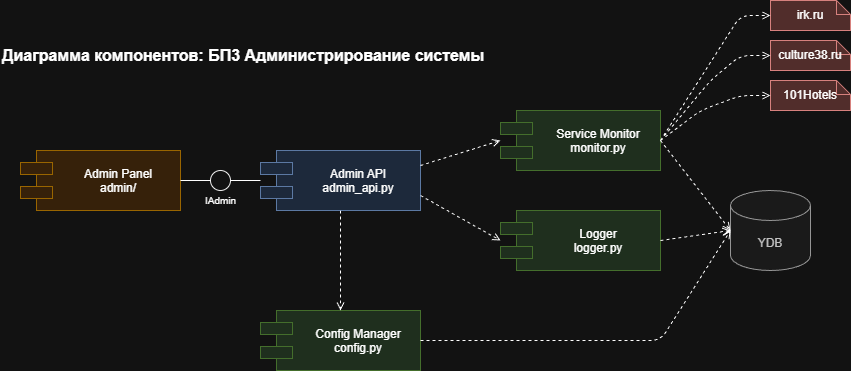

The diagram above was exported from draw.io. Its source (the exported page's mxGraphModel, read from the mxfile embedded in the PNG):
<mxGraphModel dx="983" dy="1143" grid="1" gridSize="10" guides="1" tooltips="1" connect="1" arrows="1" fold="1" page="1" pageScale="1" pageWidth="900" pageHeight="600" background="#ffffff" math="0" shadow="0">
  <root>
    <mxCell id="0" />
    <mxCell id="1" parent="0" />
    <mxCell id="title3" parent="1" style="text;html=1;strokeColor=none;fillColor=none;align=left;verticalAlign=middle;fontSize=16;fontStyle=1;" value="Диаграмма компонентов: БП3 Администрирование системы" vertex="1">
      <mxGeometry height="30" width="500" x="20" y="10" as="geometry" />
    </mxCell>
    <mxCell id="c3_panel" parent="1" style="shape=component;align=center;spacingLeft=36;fillColor=#ffe6cc;strokeColor=#d79b00;" value="Admin Panel&#10;admin/" vertex="1">
      <mxGeometry height="60" width="160" x="40" y="120" as="geometry" />
    </mxCell>
    <mxCell id="c3_api" parent="1" style="shape=component;align=center;spacingLeft=36;fillColor=#dae8fc;strokeColor=#6c8ebf;" value="Admin API&#10;admin_api.py" vertex="1">
      <mxGeometry height="60" width="160" x="280" y="120" as="geometry" />
    </mxCell>
    <mxCell id="c3_monitor" parent="1" style="shape=component;align=center;spacingLeft=36;fillColor=#d5e8d4;strokeColor=#82b366;" value="Service Monitor&#10;monitor.py" vertex="1">
      <mxGeometry height="60" width="160" x="520" y="80" as="geometry" />
    </mxCell>
    <mxCell id="c3_logger" parent="1" style="shape=component;align=center;spacingLeft=36;fillColor=#d5e8d4;strokeColor=#82b366;" value="Logger&#10;logger.py" vertex="1">
      <mxGeometry height="60" width="160" x="520" y="180" as="geometry" />
    </mxCell>
    <mxCell id="c3_config" parent="1" style="shape=component;align=center;spacingLeft=36;fillColor=#d5e8d4;strokeColor=#82b366;" value="Config Manager&#10;config.py" vertex="1">
      <mxGeometry height="60" width="160" x="280" y="280" as="geometry" />
    </mxCell>
    <mxCell id="db3_ydb" parent="1" style="shape=cylinder3;whiteSpace=wrap;html=1;boundedLbl=1;backgroundOutline=1;size=15;fillColor=#f5f5f5;strokeColor=#666666;fontColor=#333333;" value="YDB" vertex="1">
      <mxGeometry height="80" width="80" x="750" y="160" as="geometry" />
    </mxCell>
    <mxCell id="ext3_irk" parent="1" style="shape=note;whiteSpace=wrap;html=1;size=14;fillColor=#f8cecc;strokeColor=#b85450;" value="irk.ru" vertex="1">
      <mxGeometry height="30" width="80" x="790" y="-30" as="geometry" />
    </mxCell>
    <mxCell id="ext3_culture" parent="1" style="shape=note;whiteSpace=wrap;html=1;size=14;fillColor=#f8cecc;strokeColor=#b85450;" value="culture38.ru" vertex="1">
      <mxGeometry height="30" width="80" x="790" y="10" as="geometry" />
    </mxCell>
    <mxCell id="ext3_hotels" parent="1" style="shape=note;whiteSpace=wrap;html=1;size=14;fillColor=#f8cecc;strokeColor=#b85450;" value="101Hotels" vertex="1">
      <mxGeometry height="30" width="80" x="790" y="50" as="geometry" />
    </mxCell>
    <mxCell id="iface3_admin" parent="1" style="ellipse;whiteSpace=wrap;html=1;aspect=fixed;fillColor=#ffffff;strokeColor=#000000;" value="" vertex="1">
      <mxGeometry height="20" width="20" x="230" y="140" as="geometry" />
    </mxCell>
    <mxCell id="iface3_admin_label" parent="1" style="text;html=1;strokeColor=none;fillColor=none;align=center;verticalAlign=middle;fontSize=10;" value="IAdmin" vertex="1">
      <mxGeometry height="20" width="40" x="220" y="160" as="geometry" />
    </mxCell>
    <mxCell id="dep3_1" edge="1" parent="1" source="c3_panel" style="endArrow=none;html=1;exitX=1;exitY=0.5;entryX=0;entryY=0.5;" target="iface3_admin">
      <mxGeometry relative="1" as="geometry" />
    </mxCell>
    <mxCell id="dep3_2" edge="1" parent="1" source="c3_api" style="endArrow=none;html=1;exitX=0;exitY=0.5;entryX=1;entryY=0.5;" target="iface3_admin">
      <mxGeometry relative="1" as="geometry" />
    </mxCell>
    <mxCell id="dep3_3" edge="1" parent="1" source="c3_api" style="endArrow=open;endFill=0;dashed=1;html=1;exitX=1;exitY=0.25;entryX=0;entryY=0.5;" target="c3_monitor">
      <mxGeometry relative="1" as="geometry" />
    </mxCell>
    <mxCell id="dep3_4" edge="1" parent="1" source="c3_api" style="endArrow=open;endFill=0;dashed=1;html=1;exitX=1;exitY=0.75;entryX=0;entryY=0.5;" target="c3_logger">
      <mxGeometry relative="1" as="geometry" />
    </mxCell>
    <mxCell id="dep3_5" edge="1" parent="1" source="c3_api" style="endArrow=open;endFill=0;dashed=1;html=1;exitX=0.5;exitY=1;entryX=0.5;entryY=0;" target="c3_config">
      <mxGeometry relative="1" as="geometry" />
    </mxCell>
    <mxCell id="dep3_6" edge="1" parent="1" source="c3_monitor" style="endArrow=open;endFill=0;dashed=1;html=1;exitX=1;exitY=0.5;entryX=0;entryY=0.5;" target="db3_ydb">
      <mxGeometry relative="1" as="geometry" />
    </mxCell>
    <mxCell id="dep3_7" edge="1" parent="1" source="c3_logger" style="endArrow=open;endFill=0;dashed=1;html=1;exitX=1;exitY=0.5;entryX=0;entryY=0.5;" target="db3_ydb">
      <mxGeometry relative="1" as="geometry" />
    </mxCell>
    <mxCell id="dep3_8" edge="1" parent="1" source="c3_config" style="endArrow=open;endFill=0;dashed=1;html=1;exitX=1;exitY=0.5;entryX=0;entryY=0.5;" target="db3_ydb">
      <mxGeometry relative="1" as="geometry">
        <Array as="points">
          <mxPoint x="680" y="310" />
        </Array>
      </mxGeometry>
    </mxCell>
    <mxCell id="dep3_9" edge="1" parent="1" style="endArrow=open;endFill=0;dashed=1;html=1;entryX=0;entryY=0.5;" target="ext3_irk">
      <mxGeometry relative="1" as="geometry">
        <Array as="points">
          <mxPoint x="760" y="-15" />
        </Array>
        <mxPoint x="680" y="110" as="sourcePoint" />
      </mxGeometry>
    </mxCell>
    <mxCell id="dep3_10" edge="1" parent="1" style="endArrow=open;endFill=0;dashed=1;html=1;entryX=0;entryY=0.5;" target="ext3_culture">
      <mxGeometry relative="1" as="geometry">
        <Array as="points">
          <mxPoint x="730" y="50" />
          <mxPoint x="760" y="25" />
        </Array>
        <mxPoint x="680" y="110" as="sourcePoint" />
      </mxGeometry>
    </mxCell>
    <mxCell id="dep3_11" edge="1" parent="1" source="c3_monitor" style="endArrow=open;endFill=0;dashed=1;html=1;exitX=1;exitY=0.5;entryX=0;entryY=0.5;exitDx=0;exitDy=0;" target="ext3_hotels">
      <mxGeometry relative="1" as="geometry">
        <Array as="points">
          <mxPoint x="720" y="80" />
          <mxPoint x="760" y="65" />
        </Array>
        <mxPoint x="740" y="-160" as="sourcePoint" />
      </mxGeometry>
    </mxCell>
  </root>
</mxGraphModel>